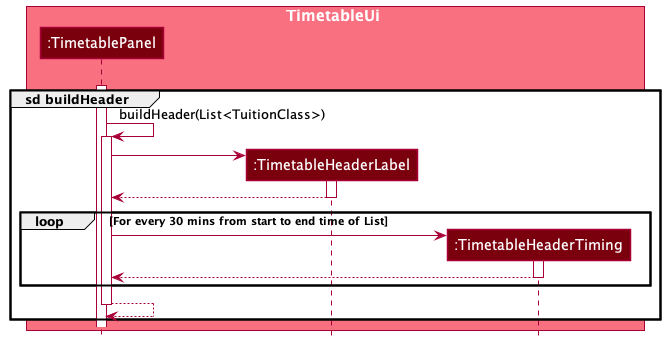

The diagram above was rendered by PlantUML. Its source (embedded in the PNG):
@startuml
!include style.puml


box TimetableUi MODEL_COLOR_T1
participant ":TimetablePanel" as TimetablePanel MODEL_COLOR_T3
participant ":TimetableHeaderLabel" as TimetableHeaderLabel MODEL_COLOR_T3
participant ":TimetableHeaderTiming" as TimetableHeaderTiming MODEL_COLOR_T3
end box


create TimetablePanel
[-[hidden]-> TimetablePanel
activate TimetablePanel

group sd buildHeader
TimetablePanel -> TimetablePanel : buildHeader(List<TuitionClass>)
activate TimetablePanel

create TimetableHeaderLabel
TimetablePanel -> TimetableHeaderLabel
activate TimetableHeaderLabel
TimetableHeaderLabel --> TimetablePanel
deactivate TimetableHeaderLabel

loop For every 30 mins from start to end time of List
create TimetableHeaderTiming
TimetablePanel -> TimetableHeaderTiming
activate TimetableHeaderTiming
TimetableHeaderTiming --> TimetablePanel
deactivate TimetableHeaderTiming
end


TimetablePanel --> TimetablePanel
deactivate TimetablePanel
end


@enduml